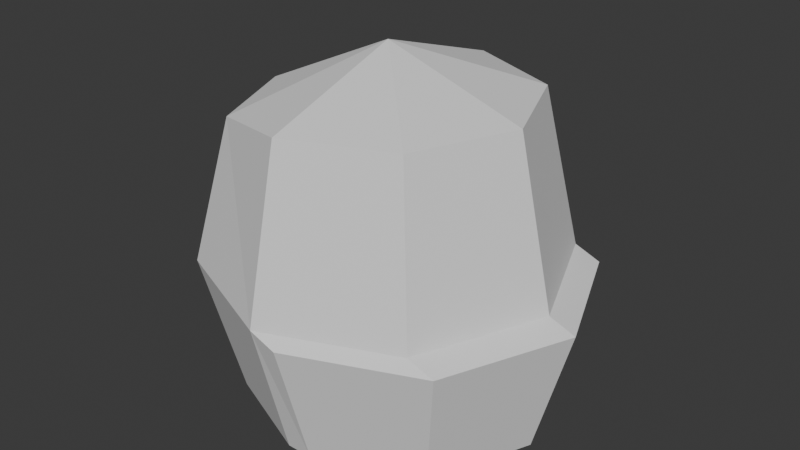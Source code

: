 # Source: Untitled.blend  (saved by Blender 5.0.119; exported with 4.5.12 LTS)
import bpy
from mathutils import Matrix  # noqa: F401  (used for matrix-valued properties, if any)

bpy.ops.wm.read_factory_settings(use_empty=True)
scene = bpy.context.scene
scene.name = 'Scene'

# ---- collections
col_collection = bpy.data.collections.new('Collection'); scene.collection.children.link(col_collection)

# ---- world
world_world = bpy.data.worlds.new('World'); scene.world = world_world
world_world.use_nodes = True; world_world.node_tree.nodes.clear()
_N = world_world.node_tree.nodes; _L = world_world.node_tree.links
n0 = _N.new('ShaderNodeOutputWorld'); n0.name = 'World Output'; n0.location = (200, 100)
n1 = _N.new('ShaderNodeBackground'); n1.name = 'Background'; n1.location = (-200, 100)
n1.inputs[0].default_value = (0.05088, 0.05088, 0.05088, 1.0)
_L.new(n1.outputs[0], n0.inputs[0])
n0.is_active_output = True
world_world.color = (0.05088, 0.05088, 0.05088)
world_world.sun_shadow_jitter_overblur = 0.0

# ---- meshes
me_cylinder = bpy.data.meshes.new('Cylinder')
me_cylinder.from_pydata([(0.1004, 0.0, -0.05205), (0.1004, 0.0, 0.1627), (0.07099, -0.07099, -0.05205), (0.07099, -0.07099, 0.1627), (-6.554e-09, -0.1004, -0.05205), (-6.554e-09, -0.1004, 0.1627), (-0.07099, -0.07099, -0.05205), (-0.07099, -0.07099, 0.1487), (-0.1004, 0.0, -0.05205), (-0.1004, 0.0, 0.1487), (0.1266, 2.011e-10, 0.04834), (0.08953, -0.08953, 0.04834), (-6.576e-09, -0.1266, 0.04834), (-0.08953, -0.08953, 0.04834), (-0.1266, 2.011e-10, 0.04834), (3.618e-08, 0.0, 0.1954), (0.1194, 0.0, -0.05205), (0.08998, -0.07099, -0.05205), (0.1085, -0.08953, 0.04112), (0.019, -0.1004, -0.05205), (0.019, -0.1266, 0.04112), (0.1456, 2.011e-10, 0.04112)], [], [(10, 1, 3, 11), (11, 3, 5, 12), (12, 5, 7, 13), (13, 7, 9, 14), (6, 13, 14, 8), (4, 12, 13, 6), (11, 12, 20, 18), (12, 4, 19, 20), (1, 15, 3), (7, 15, 9), (5, 15, 7), (3, 15, 5), (17, 18, 20, 19), (17, 16, 21, 18), (10, 11, 18, 21), (4, 2, 17, 19), (2, 0, 16, 17), (8, 0, 2, 4, 6)])
_uv = me_cylinder.uv_layers.new(name='UVMap')
_uv.uv.foreach_set('vector', [0.75, 0.75, 0.75, 1.0, 0.625, 1.0, 0.625, 0.75, 0.625, 0.75, 0.625, 1.0, 0.5, 1.0, 0.5, 0.75, 0.5, 0.75, 0.5, 1.0, 0.375, 1.0, 0.375, 0.75, 0.375, 0.75, 0.375, 1.0, 0.25, 1.0, 0.25, 0.75, 0.375, 0.5, 0.375, 0.75, 0.25, 0.75, 0.25, 0.5, 0.5, 0.5, 0.5, 0.75, 0.375, 0.75, 0.375, 0.5, 0.625, 0.75, 0.5, 0.75, 0.5, 0.75, 0.625, 0.75, 0.5, 0.75, 0.5, 0.5, 0.5, 0.5, 0.5, 0.75, 0.49, 0.25, 0.25, 0.25, 0.4197, 0.08029, 0.08029, 0.08029, 0.25, 0.25, 0.01, 0.25, 0.25, 0.01, 0.25, 0.25, 0.08029, 0.08029, 0.4197, 0.08029, 0.25, 0.25, 0.25, 0.01, 0.625, 0.5, 0.625, 0.75, 0.5, 0.75, 0.5, 0.5, 0.625, 0.5, 0.99, 0.25, 0.75, 0.75, 0.625, 0.75, 0.75, 0.75, 0.625, 0.75, 0.625, 0.75, 0.75, 0.75, 0.75, 0.01, 0.9197, 0.08029, 0.9197, 0.08029, 0.75, 0.01, 0.9197, 0.08029, 0.99, 0.25, 0.99, 0.25, 0.9197, 0.08029, 0.51, 0.25, 0.99, 0.25, 0.9197, 0.08029, 0.75, 0.01, 0.5803, 0.08029])
me_cylinder.update()

# ---- objects
ob_cylinder = bpy.data.objects.new('Cylinder', me_cylinder)
ob_empty = bpy.data.objects.new('Empty', None)

# ---- transforms, parenting, visibility, modifiers, constraints
ob_cylinder.location = (-7.206e-18, 0.006362, 1.624)
_m = ob_cylinder.modifiers.new('Mirror', 'MIRROR')
_m.use_axis = (False, True, False)
ob_empty.location = (-3.672, 0.2381, -0.1644)
ob_empty.rotation_euler = (1.571, -0.0, 1.571)
ob_empty.empty_display_type = 'IMAGE'
ob_empty.empty_display_size = 3.077
ob_empty.empty_image_offset = (-0.4604, 0.01213)

# ---- collection membership
col_collection.objects.link(ob_cylinder)
col_collection.objects.link(ob_empty)

# ---- scene / render settings (as saved in the file)
scene.frame_start = 1; scene.frame_end = 250; scene.frame_set(0)
scene.render.engine = 'BLENDER_EEVEE_NEXT'
scene.render.bake_bias = 0.0
scene.render.bake_samples = 0
scene.cycles.sampling_pattern = 'TABULATED_SOBOL'
scene.eevee.use_volume_custom_range = False
bpy.context.view_layer.update()

# ---- added for rendering (the .blend has no active camera and no usable light): camera, sun
cam_auto = bpy.data.cameras.new('AutoCamera')
cam_auto.lens = 50.0
cam_auto.sensor_width = 36.0
cam_auto.clip_end = 1000.0
ob_auto_camera = bpy.data.objects.new('AutoCamera', cam_auto)
scene.collection.objects.link(ob_auto_camera)
ob_auto_camera.location = (0.422726, -0.489511, 2.02617)
ob_auto_camera.rotation_euler = (1.09748, -7.21219e-08, 0.694738)
scene.camera = ob_auto_camera
light_auto_sun = bpy.data.lights.new('AutoSun', 'SUN')
light_auto_sun.energy = 3.0
light_auto_sun.angle = 0.0523599
ob_auto_sun = bpy.data.objects.new('AutoSun', light_auto_sun)
scene.collection.objects.link(ob_auto_sun)
ob_auto_sun.rotation_euler = (0.872665, 0.174533, 0.523599)
bpy.context.view_layer.update()
